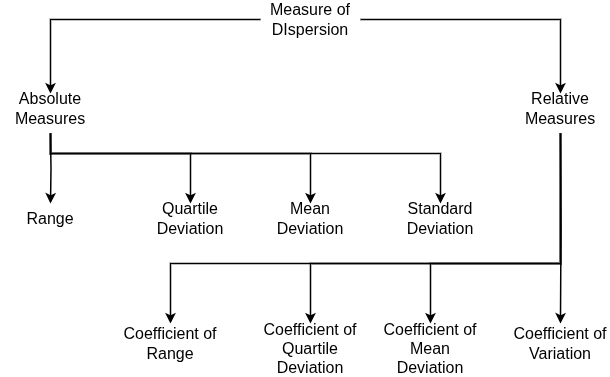

The diagram above was exported from draw.io. Its source (the exported page's mxGraphModel, read from the mxfile embedded in the PNG):
<mxGraphModel dx="1426" dy="694" grid="1" gridSize="10" guides="1" tooltips="1" connect="1" arrows="1" fold="1" page="1" pageScale="1" pageWidth="827" pageHeight="1169" math="0" shadow="0">
  <root>
    <mxCell id="0" />
    <mxCell id="1" parent="0" />
    <mxCell id="zXxY3bvKtKlATZZsXvNt-13" style="edgeStyle=orthogonalEdgeStyle;rounded=0;orthogonalLoop=1;jettySize=auto;html=1;exitX=0;exitY=0.5;exitDx=0;exitDy=0;entryX=0.5;entryY=0;entryDx=0;entryDy=0;strokeWidth=1.5;" edge="1" parent="1" source="zXxY3bvKtKlATZZsXvNt-1" target="zXxY3bvKtKlATZZsXvNt-2">
      <mxGeometry relative="1" as="geometry" />
    </mxCell>
    <mxCell id="zXxY3bvKtKlATZZsXvNt-15" style="edgeStyle=orthogonalEdgeStyle;rounded=0;orthogonalLoop=1;jettySize=auto;html=1;exitX=1;exitY=0.5;exitDx=0;exitDy=0;entryX=0.5;entryY=0;entryDx=0;entryDy=0;strokeWidth=1.5;" edge="1" parent="1" source="zXxY3bvKtKlATZZsXvNt-1" target="zXxY3bvKtKlATZZsXvNt-3">
      <mxGeometry relative="1" as="geometry" />
    </mxCell>
    <mxCell id="zXxY3bvKtKlATZZsXvNt-1" value="&lt;font style=&quot;font-size: 16px;&quot;&gt;Measure of DIspersion&lt;/font&gt;" style="text;html=1;align=center;verticalAlign=middle;whiteSpace=wrap;rounded=0;strokeWidth=1.5;" vertex="1" parent="1">
      <mxGeometry x="340" y="151" width="100" height="30" as="geometry" />
    </mxCell>
    <mxCell id="zXxY3bvKtKlATZZsXvNt-16" style="edgeStyle=orthogonalEdgeStyle;rounded=0;orthogonalLoop=1;jettySize=auto;html=1;entryX=0.5;entryY=0;entryDx=0;entryDy=0;strokeWidth=1.5;" edge="1" parent="1" target="zXxY3bvKtKlATZZsXvNt-5">
      <mxGeometry relative="1" as="geometry">
        <mxPoint x="130" y="280" as="sourcePoint" />
      </mxGeometry>
    </mxCell>
    <mxCell id="zXxY3bvKtKlATZZsXvNt-18" style="edgeStyle=orthogonalEdgeStyle;rounded=0;orthogonalLoop=1;jettySize=auto;html=1;exitX=0.5;exitY=1;exitDx=0;exitDy=0;entryX=0.5;entryY=0;entryDx=0;entryDy=0;strokeWidth=1.5;" edge="1" parent="1" target="zXxY3bvKtKlATZZsXvNt-4">
      <mxGeometry relative="1" as="geometry">
        <mxPoint x="130" y="280" as="sourcePoint" />
        <Array as="points">
          <mxPoint x="130" y="300" />
          <mxPoint x="270" y="300" />
        </Array>
      </mxGeometry>
    </mxCell>
    <mxCell id="zXxY3bvKtKlATZZsXvNt-19" style="edgeStyle=orthogonalEdgeStyle;rounded=0;orthogonalLoop=1;jettySize=auto;html=1;entryX=0.5;entryY=0;entryDx=0;entryDy=0;strokeWidth=1.5;" edge="1" parent="1" target="zXxY3bvKtKlATZZsXvNt-7">
      <mxGeometry relative="1" as="geometry">
        <mxPoint x="130" y="280" as="sourcePoint" />
        <Array as="points">
          <mxPoint x="130" y="300" />
          <mxPoint x="520" y="300" />
        </Array>
      </mxGeometry>
    </mxCell>
    <mxCell id="zXxY3bvKtKlATZZsXvNt-21" style="edgeStyle=orthogonalEdgeStyle;rounded=0;orthogonalLoop=1;jettySize=auto;html=1;exitX=0.5;exitY=1;exitDx=0;exitDy=0;entryX=0.5;entryY=0;entryDx=0;entryDy=0;strokeWidth=1.5;" edge="1" parent="1" target="zXxY3bvKtKlATZZsXvNt-6">
      <mxGeometry relative="1" as="geometry">
        <mxPoint x="130" y="280" as="sourcePoint" />
        <Array as="points">
          <mxPoint x="130" y="300" />
          <mxPoint x="390" y="300" />
        </Array>
      </mxGeometry>
    </mxCell>
    <mxCell id="zXxY3bvKtKlATZZsXvNt-2" value="&lt;font style=&quot;font-size: 16px;&quot;&gt;Absolute Measures&lt;/font&gt;" style="text;html=1;align=center;verticalAlign=middle;whiteSpace=wrap;rounded=0;strokeWidth=1.5;" vertex="1" parent="1">
      <mxGeometry x="80" y="240" width="100" height="30" as="geometry" />
    </mxCell>
    <mxCell id="zXxY3bvKtKlATZZsXvNt-17" style="edgeStyle=orthogonalEdgeStyle;rounded=0;orthogonalLoop=1;jettySize=auto;html=1;entryX=0.5;entryY=0;entryDx=0;entryDy=0;strokeWidth=1.5;" edge="1" parent="1" target="zXxY3bvKtKlATZZsXvNt-11">
      <mxGeometry relative="1" as="geometry">
        <mxPoint x="640" y="280" as="sourcePoint" />
      </mxGeometry>
    </mxCell>
    <mxCell id="zXxY3bvKtKlATZZsXvNt-22" style="edgeStyle=orthogonalEdgeStyle;rounded=0;orthogonalLoop=1;jettySize=auto;html=1;exitX=0.5;exitY=1;exitDx=0;exitDy=0;entryX=0.5;entryY=0;entryDx=0;entryDy=0;strokeWidth=1.5;" edge="1" parent="1" target="zXxY3bvKtKlATZZsXvNt-9">
      <mxGeometry relative="1" as="geometry">
        <mxPoint x="640" y="280" as="sourcePoint" />
        <Array as="points">
          <mxPoint x="640" y="410" />
          <mxPoint x="250" y="410" />
        </Array>
      </mxGeometry>
    </mxCell>
    <mxCell id="zXxY3bvKtKlATZZsXvNt-23" style="edgeStyle=orthogonalEdgeStyle;rounded=0;orthogonalLoop=1;jettySize=auto;html=1;exitX=0.5;exitY=1;exitDx=0;exitDy=0;entryX=0.5;entryY=0;entryDx=0;entryDy=0;strokeWidth=1.5;" edge="1" parent="1" target="zXxY3bvKtKlATZZsXvNt-8">
      <mxGeometry relative="1" as="geometry">
        <mxPoint x="640" y="280" as="sourcePoint" />
        <Array as="points">
          <mxPoint x="640" y="410" />
          <mxPoint x="390" y="410" />
        </Array>
      </mxGeometry>
    </mxCell>
    <mxCell id="zXxY3bvKtKlATZZsXvNt-24" style="edgeStyle=orthogonalEdgeStyle;rounded=0;orthogonalLoop=1;jettySize=auto;html=1;exitX=0.5;exitY=1;exitDx=0;exitDy=0;entryX=0.5;entryY=0;entryDx=0;entryDy=0;strokeWidth=1.5;" edge="1" parent="1" target="zXxY3bvKtKlATZZsXvNt-10">
      <mxGeometry relative="1" as="geometry">
        <mxPoint x="640" y="280" as="sourcePoint" />
        <Array as="points">
          <mxPoint x="640" y="410" />
          <mxPoint x="510" y="410" />
        </Array>
      </mxGeometry>
    </mxCell>
    <mxCell id="zXxY3bvKtKlATZZsXvNt-3" value="&lt;font style=&quot;font-size: 16px;&quot;&gt;Relative Measures&lt;/font&gt;" style="text;html=1;align=center;verticalAlign=middle;whiteSpace=wrap;rounded=0;strokeWidth=1.5;" vertex="1" parent="1">
      <mxGeometry x="590" y="240" width="100" height="30" as="geometry" />
    </mxCell>
    <mxCell id="zXxY3bvKtKlATZZsXvNt-4" value="&lt;font style=&quot;font-size: 16px;&quot;&gt;Quartile Deviation&lt;/font&gt;" style="text;html=1;align=center;verticalAlign=middle;whiteSpace=wrap;rounded=0;strokeWidth=1.5;" vertex="1" parent="1">
      <mxGeometry x="220" y="350" width="100" height="30" as="geometry" />
    </mxCell>
    <mxCell id="zXxY3bvKtKlATZZsXvNt-5" value="&lt;font style=&quot;font-size: 16px;&quot;&gt;Range&lt;/font&gt;" style="text;html=1;align=center;verticalAlign=middle;whiteSpace=wrap;rounded=0;strokeWidth=1.5;" vertex="1" parent="1">
      <mxGeometry x="80" y="350" width="100" height="30" as="geometry" />
    </mxCell>
    <mxCell id="zXxY3bvKtKlATZZsXvNt-6" value="&lt;font style=&quot;font-size: 16px;&quot;&gt;Mean Deviation&lt;/font&gt;" style="text;html=1;align=center;verticalAlign=middle;whiteSpace=wrap;rounded=0;strokeWidth=1.5;" vertex="1" parent="1">
      <mxGeometry x="340" y="350" width="100" height="30" as="geometry" />
    </mxCell>
    <mxCell id="zXxY3bvKtKlATZZsXvNt-7" value="&lt;font style=&quot;font-size: 16px;&quot;&gt;Standard Deviation&lt;/font&gt;" style="text;html=1;align=center;verticalAlign=middle;whiteSpace=wrap;rounded=0;strokeWidth=1.5;" vertex="1" parent="1">
      <mxGeometry x="470" y="350" width="100" height="30" as="geometry" />
    </mxCell>
    <mxCell id="zXxY3bvKtKlATZZsXvNt-8" value="&lt;font style=&quot;font-size: 16px;&quot;&gt;Coefficient of Quartile Deviation&lt;/font&gt;" style="text;html=1;align=center;verticalAlign=middle;whiteSpace=wrap;rounded=0;strokeWidth=1.5;" vertex="1" parent="1">
      <mxGeometry x="340" y="470" width="100" height="50" as="geometry" />
    </mxCell>
    <mxCell id="zXxY3bvKtKlATZZsXvNt-9" value="&lt;font style=&quot;font-size: 16px;&quot;&gt;Coefficient of Range&lt;/font&gt;" style="text;html=1;align=center;verticalAlign=middle;whiteSpace=wrap;rounded=0;strokeWidth=1.5;" vertex="1" parent="1">
      <mxGeometry x="200" y="470" width="100" height="40" as="geometry" />
    </mxCell>
    <mxCell id="zXxY3bvKtKlATZZsXvNt-10" value="&lt;font style=&quot;font-size: 16px;&quot;&gt;Coefficient of Mean Deviation&lt;/font&gt;" style="text;html=1;align=center;verticalAlign=middle;whiteSpace=wrap;rounded=0;strokeWidth=1.5;" vertex="1" parent="1">
      <mxGeometry x="460" y="470" width="100" height="50" as="geometry" />
    </mxCell>
    <mxCell id="zXxY3bvKtKlATZZsXvNt-11" value="&lt;font style=&quot;font-size: 16px;&quot;&gt;Coefficient of Variation&lt;/font&gt;" style="text;html=1;align=center;verticalAlign=middle;whiteSpace=wrap;rounded=0;strokeWidth=1.5;" vertex="1" parent="1">
      <mxGeometry x="590" y="470" width="100" height="40" as="geometry" />
    </mxCell>
  </root>
</mxGraphModel>